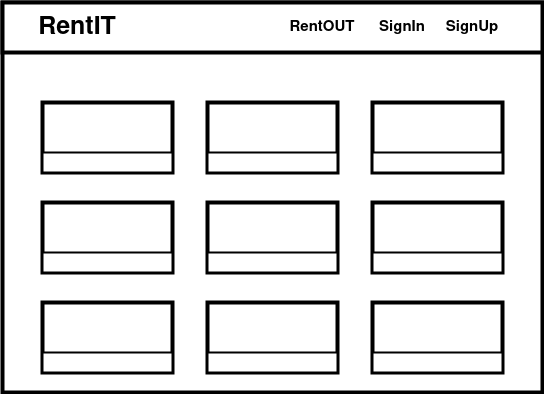

The diagram above was exported from draw.io. Its source (the exported page's mxGraphModel, read from the mxfile embedded in the PNG):
<mxGraphModel dx="1350" dy="793" grid="1" gridSize="10" guides="1" tooltips="1" connect="1" arrows="1" fold="1" page="1" pageScale="1" pageWidth="850" pageHeight="1100" math="0" shadow="0">
  <root>
    <mxCell id="0" />
    <mxCell id="1" parent="0" />
    <mxCell id="3S_St6mhwieGwlVZIYUq-2" value="" style="rounded=0;whiteSpace=wrap;html=1;strokeWidth=4;" vertex="1" parent="1">
      <mxGeometry x="170" y="70" width="540" height="390" as="geometry" />
    </mxCell>
    <mxCell id="3S_St6mhwieGwlVZIYUq-3" value="" style="rounded=0;whiteSpace=wrap;html=1;strokeWidth=4;" vertex="1" parent="1">
      <mxGeometry x="170" y="70" width="540" height="50" as="geometry" />
    </mxCell>
    <mxCell id="3S_St6mhwieGwlVZIYUq-4" value="" style="rounded=0;whiteSpace=wrap;html=1;strokeWidth=4;" vertex="1" parent="1">
      <mxGeometry x="210" y="170" width="130" height="70" as="geometry" />
    </mxCell>
    <mxCell id="3S_St6mhwieGwlVZIYUq-13" value="&lt;font style=&quot;font-size: 25px&quot;&gt;&lt;b&gt;RentIT&lt;/b&gt;&lt;/font&gt;" style="text;html=1;strokeColor=none;fillColor=none;align=center;verticalAlign=middle;whiteSpace=wrap;rounded=0;" vertex="1" parent="1">
      <mxGeometry x="210" y="80" width="70" height="30" as="geometry" />
    </mxCell>
    <mxCell id="3S_St6mhwieGwlVZIYUq-14" value="&lt;font style=&quot;font-size: 15px&quot;&gt;&lt;b&gt;SignIn&lt;/b&gt;&lt;/font&gt;" style="text;html=1;strokeColor=none;fillColor=none;align=center;verticalAlign=middle;whiteSpace=wrap;rounded=0;" vertex="1" parent="1">
      <mxGeometry x="540" y="80" width="60" height="30" as="geometry" />
    </mxCell>
    <mxCell id="3S_St6mhwieGwlVZIYUq-15" value="&lt;font style=&quot;font-size: 15px&quot;&gt;&lt;b&gt;SignUp&lt;/b&gt;&lt;/font&gt;" style="text;html=1;strokeColor=none;fillColor=none;align=center;verticalAlign=middle;whiteSpace=wrap;rounded=0;" vertex="1" parent="1">
      <mxGeometry x="610" y="80" width="60" height="30" as="geometry" />
    </mxCell>
    <mxCell id="3S_St6mhwieGwlVZIYUq-16" value="&lt;font style=&quot;font-size: 15px&quot;&gt;&lt;b&gt;RentOUT&lt;/b&gt;&lt;/font&gt;" style="text;html=1;strokeColor=none;fillColor=none;align=center;verticalAlign=middle;whiteSpace=wrap;rounded=0;" vertex="1" parent="1">
      <mxGeometry x="460" y="80" width="60" height="30" as="geometry" />
    </mxCell>
    <mxCell id="3S_St6mhwieGwlVZIYUq-17" value="" style="rounded=0;whiteSpace=wrap;html=1;strokeWidth=2;" vertex="1" parent="1">
      <mxGeometry x="210" y="220" width="130" height="20" as="geometry" />
    </mxCell>
    <mxCell id="3S_St6mhwieGwlVZIYUq-30" value="" style="rounded=0;whiteSpace=wrap;html=1;strokeWidth=4;" vertex="1" parent="1">
      <mxGeometry x="375" y="170" width="130" height="70" as="geometry" />
    </mxCell>
    <mxCell id="3S_St6mhwieGwlVZIYUq-31" value="" style="rounded=0;whiteSpace=wrap;html=1;strokeWidth=4;" vertex="1" parent="1">
      <mxGeometry x="540" y="170" width="130" height="70" as="geometry" />
    </mxCell>
    <mxCell id="3S_St6mhwieGwlVZIYUq-32" value="" style="rounded=0;whiteSpace=wrap;html=1;strokeWidth=2;" vertex="1" parent="1">
      <mxGeometry x="375" y="220" width="130" height="20" as="geometry" />
    </mxCell>
    <mxCell id="3S_St6mhwieGwlVZIYUq-33" value="" style="rounded=0;whiteSpace=wrap;html=1;strokeWidth=2;" vertex="1" parent="1">
      <mxGeometry x="540" y="220" width="130" height="20" as="geometry" />
    </mxCell>
    <mxCell id="3S_St6mhwieGwlVZIYUq-35" value="" style="rounded=0;whiteSpace=wrap;html=1;strokeWidth=4;" vertex="1" parent="1">
      <mxGeometry x="210" y="270" width="130" height="70" as="geometry" />
    </mxCell>
    <mxCell id="3S_St6mhwieGwlVZIYUq-36" value="" style="rounded=0;whiteSpace=wrap;html=1;strokeWidth=4;" vertex="1" parent="1">
      <mxGeometry x="210" y="370" width="130" height="70" as="geometry" />
    </mxCell>
    <mxCell id="3S_St6mhwieGwlVZIYUq-37" value="" style="rounded=0;whiteSpace=wrap;html=1;strokeWidth=4;" vertex="1" parent="1">
      <mxGeometry x="540" y="270" width="130" height="70" as="geometry" />
    </mxCell>
    <mxCell id="3S_St6mhwieGwlVZIYUq-38" value="" style="rounded=0;whiteSpace=wrap;html=1;strokeWidth=4;" vertex="1" parent="1">
      <mxGeometry x="375" y="370" width="130" height="70" as="geometry" />
    </mxCell>
    <mxCell id="3S_St6mhwieGwlVZIYUq-39" value="" style="rounded=0;whiteSpace=wrap;html=1;strokeWidth=4;" vertex="1" parent="1">
      <mxGeometry x="375" y="270" width="130" height="70" as="geometry" />
    </mxCell>
    <mxCell id="3S_St6mhwieGwlVZIYUq-40" value="" style="rounded=0;whiteSpace=wrap;html=1;strokeWidth=4;" vertex="1" parent="1">
      <mxGeometry x="540" y="370" width="130" height="70" as="geometry" />
    </mxCell>
    <mxCell id="3S_St6mhwieGwlVZIYUq-41" value="" style="rounded=0;whiteSpace=wrap;html=1;strokeWidth=2;" vertex="1" parent="1">
      <mxGeometry x="210" y="320" width="130" height="20" as="geometry" />
    </mxCell>
    <mxCell id="3S_St6mhwieGwlVZIYUq-42" value="" style="rounded=0;whiteSpace=wrap;html=1;strokeWidth=2;" vertex="1" parent="1">
      <mxGeometry x="375" y="320" width="130" height="20" as="geometry" />
    </mxCell>
    <mxCell id="3S_St6mhwieGwlVZIYUq-43" value="" style="rounded=0;whiteSpace=wrap;html=1;strokeWidth=2;" vertex="1" parent="1">
      <mxGeometry x="540" y="320" width="130" height="20" as="geometry" />
    </mxCell>
    <mxCell id="3S_St6mhwieGwlVZIYUq-44" value="" style="rounded=0;whiteSpace=wrap;html=1;strokeWidth=2;" vertex="1" parent="1">
      <mxGeometry x="210" y="420" width="130" height="20" as="geometry" />
    </mxCell>
    <mxCell id="3S_St6mhwieGwlVZIYUq-45" value="" style="rounded=0;whiteSpace=wrap;html=1;strokeWidth=2;" vertex="1" parent="1">
      <mxGeometry x="375" y="420" width="130" height="20" as="geometry" />
    </mxCell>
    <mxCell id="3S_St6mhwieGwlVZIYUq-46" value="" style="rounded=0;whiteSpace=wrap;html=1;strokeWidth=2;" vertex="1" parent="1">
      <mxGeometry x="540" y="420" width="130" height="20" as="geometry" />
    </mxCell>
  </root>
</mxGraphModel>